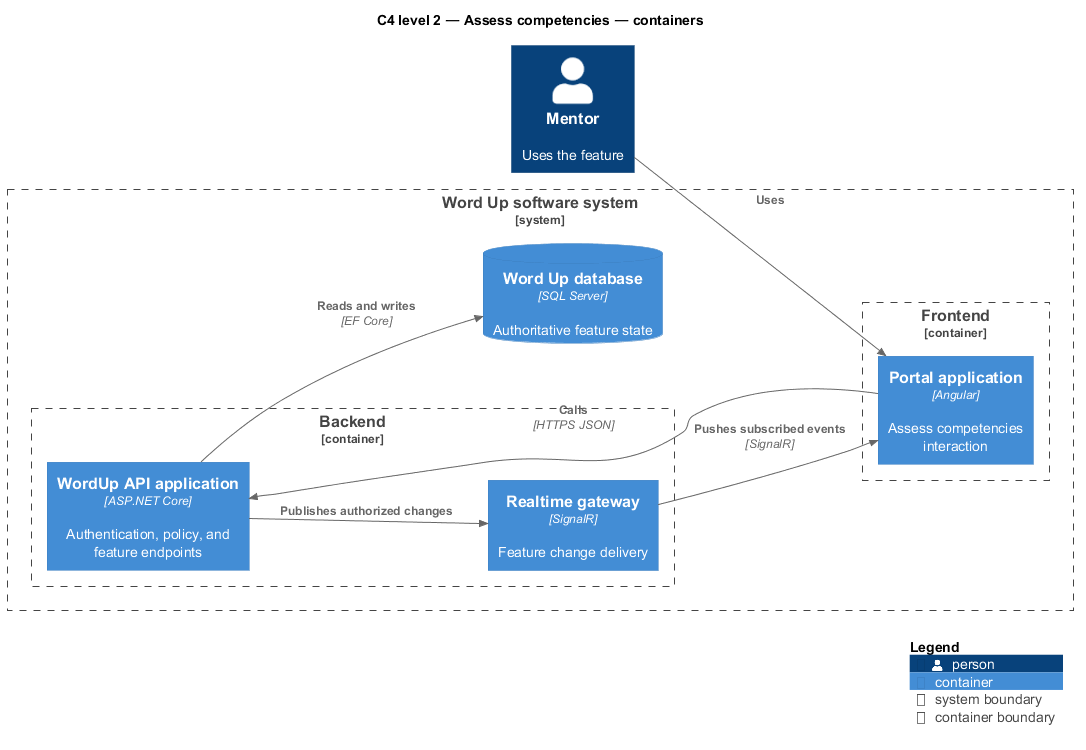

The diagram above was rendered by PlantUML. Its source (embedded in the PNG):
@startuml
!include <C4/C4_Component>
LAYOUT_LEFT_RIGHT()
title C4 level 2 — Assess competencies — containers
Person(primary, "Mentor", "Uses the feature")
System_Boundary(wordup, "Word Up software system") {
  Container_Boundary(frontend, "Frontend") {
    Container(app1, "Portal application", "Angular", "Assess competencies interaction")
  }
  Container_Boundary(backend, "Backend") {
    Container(api, "WordUp API application", "ASP.NET Core", "Authentication, policy, and feature endpoints")
    Container(realtime, "Realtime gateway", "SignalR", "Feature change delivery")
  }
  ContainerDb(db, "Word Up database", "SQL Server", "Authoritative feature state")
}
Rel(primary, app1, "Uses")
Rel(app1, api, "Calls", "HTTPS JSON")
Rel(api, db, "Reads and writes", "EF Core")
Rel(api, realtime, "Publishes authorized changes")
Rel(realtime, app1, "Pushes subscribed events", "SignalR")
SHOW_LEGEND()
@enduml